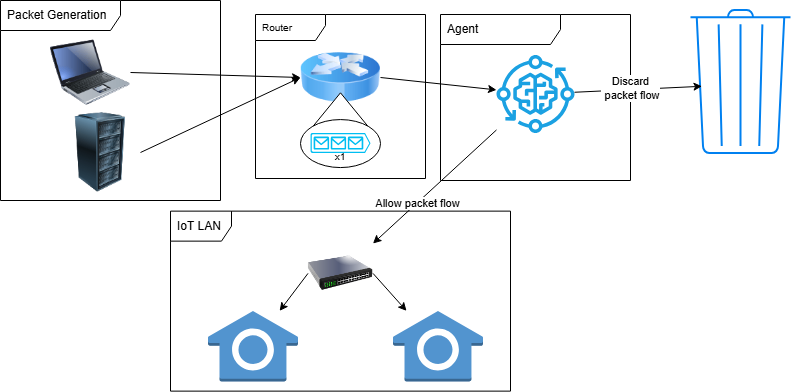

The diagram above was exported from draw.io. Its source (the exported page's mxGraphModel, read from the mxfile embedded in the PNG):
<mxGraphModel dx="1434" dy="746" grid="1" gridSize="10" guides="1" tooltips="1" connect="1" arrows="1" fold="1" page="1" pageScale="1" pageWidth="827" pageHeight="1169" math="0" shadow="0">
  <root>
    <mxCell id="VyGzvxRVnW5zz5dhXQQt-0" />
    <mxCell id="VyGzvxRVnW5zz5dhXQQt-1" parent="VyGzvxRVnW5zz5dhXQQt-0" />
    <mxCell id="VyGzvxRVnW5zz5dhXQQt-2" value="Router" style="shape=umlFrame;whiteSpace=wrap;html=1;width=70;height=26;boundedLbl=1;verticalAlign=middle;align=left;spacingLeft=5;fontSize=10;" parent="VyGzvxRVnW5zz5dhXQQt-1" vertex="1">
      <mxGeometry x="285" y="334" width="170" height="164" as="geometry" />
    </mxCell>
    <mxCell id="VyGzvxRVnW5zz5dhXQQt-3" value="" style="image;html=1;image=img/lib/clip_art/networking/Router_Icon_128x128.png" parent="VyGzvxRVnW5zz5dhXQQt-1" vertex="1">
      <mxGeometry x="330" y="357" width="80" height="80" as="geometry" />
    </mxCell>
    <mxCell id="VyGzvxRVnW5zz5dhXQQt-4" value="" style="triangle;whiteSpace=wrap;html=1;rotation=-90;" parent="VyGzvxRVnW5zz5dhXQQt-1" vertex="1">
      <mxGeometry x="350.75" y="400" width="38.5" height="63.13" as="geometry" />
    </mxCell>
    <mxCell id="VyGzvxRVnW5zz5dhXQQt-5" value="" style="ellipse;whiteSpace=wrap;html=1;" parent="VyGzvxRVnW5zz5dhXQQt-1" vertex="1">
      <mxGeometry x="330" y="439.07" width="80" height="48" as="geometry" />
    </mxCell>
    <mxCell id="VyGzvxRVnW5zz5dhXQQt-6" value="" style="verticalLabelPosition=bottom;html=1;verticalAlign=top;align=center;strokeColor=none;fillColor=#00BEF2;shape=mxgraph.azure.queue_generic;pointerEvents=1;enumerate=0;treeMoving=0;" parent="VyGzvxRVnW5zz5dhXQQt-1" vertex="1">
      <mxGeometry x="340" y="452.57" width="60" height="20" as="geometry" />
    </mxCell>
    <mxCell id="VyGzvxRVnW5zz5dhXQQt-7" value="&lt;font style=&quot;font-size: 10px;&quot;&gt;x1&lt;/font&gt;" style="text;strokeColor=none;align=center;fillColor=none;html=1;verticalAlign=middle;whiteSpace=wrap;rounded=0;" parent="VyGzvxRVnW5zz5dhXQQt-1" vertex="1">
      <mxGeometry x="355" y="466.07" width="30" height="20" as="geometry" />
    </mxCell>
    <mxCell id="VyGzvxRVnW5zz5dhXQQt-8" value="Agent" style="shape=umlFrame;whiteSpace=wrap;html=1;width=120;height=30;boundedLbl=1;verticalAlign=middle;align=left;spacingLeft=5;" parent="VyGzvxRVnW5zz5dhXQQt-1" vertex="1">
      <mxGeometry x="470" y="334" width="190" height="166" as="geometry" />
    </mxCell>
    <mxCell id="VyGzvxRVnW5zz5dhXQQt-9" value="Packet Generation" style="shape=umlFrame;whiteSpace=wrap;html=1;width=120;height=30;boundedLbl=1;verticalAlign=middle;align=left;spacingLeft=5;" parent="VyGzvxRVnW5zz5dhXQQt-1" vertex="1">
      <mxGeometry x="30" y="320" width="220" height="200" as="geometry" />
    </mxCell>
    <mxCell id="VyGzvxRVnW5zz5dhXQQt-10" value="IoT LAN" style="shape=umlFrame;whiteSpace=wrap;html=1;width=61;height=30;boundedLbl=1;verticalAlign=middle;align=left;spacingLeft=5;" parent="VyGzvxRVnW5zz5dhXQQt-1" vertex="1">
      <mxGeometry x="200" y="530.64" width="340" height="180" as="geometry" />
    </mxCell>
    <mxCell id="VyGzvxRVnW5zz5dhXQQt-11" value="" style="image;html=1;image=img/lib/clip_art/computers/Laptop_128x128.png" parent="VyGzvxRVnW5zz5dhXQQt-1" vertex="1">
      <mxGeometry x="80" y="352" width="80" height="80" as="geometry" />
    </mxCell>
    <mxCell id="VyGzvxRVnW5zz5dhXQQt-12" value="" style="image;html=1;image=img/lib/clip_art/computers/Server_Rack_128x128.png" parent="VyGzvxRVnW5zz5dhXQQt-1" vertex="1">
      <mxGeometry x="90" y="432" width="80" height="80" as="geometry" />
    </mxCell>
    <mxCell id="VyGzvxRVnW5zz5dhXQQt-13" value="" style="endArrow=classic;html=1;exitX=1;exitY=0.5;exitDx=0;exitDy=0;entryX=0;entryY=0.5;entryDx=0;entryDy=0;" parent="VyGzvxRVnW5zz5dhXQQt-1" source="VyGzvxRVnW5zz5dhXQQt-12" target="VyGzvxRVnW5zz5dhXQQt-3" edge="1">
      <mxGeometry width="50" height="50" relative="1" as="geometry">
        <mxPoint x="280" y="470" as="sourcePoint" />
        <mxPoint x="330" y="420" as="targetPoint" />
      </mxGeometry>
    </mxCell>
    <mxCell id="VyGzvxRVnW5zz5dhXQQt-14" value="" style="endArrow=classic;html=1;exitX=1;exitY=0.5;exitDx=0;exitDy=0;entryX=0;entryY=0.5;entryDx=0;entryDy=0;" parent="VyGzvxRVnW5zz5dhXQQt-1" source="VyGzvxRVnW5zz5dhXQQt-11" target="VyGzvxRVnW5zz5dhXQQt-3" edge="1">
      <mxGeometry width="50" height="50" relative="1" as="geometry">
        <mxPoint x="180" y="482" as="sourcePoint" />
        <mxPoint x="390.1700000000001" y="401.8360000000001" as="targetPoint" />
      </mxGeometry>
    </mxCell>
    <mxCell id="VyGzvxRVnW5zz5dhXQQt-15" value="" style="sketch=0;outlineConnect=0;fontColor=#ffffff;fillColor=#1ba1e2;strokeColor=#006EAF;dashed=0;verticalLabelPosition=bottom;verticalAlign=top;align=center;html=1;fontSize=12;fontStyle=0;aspect=fixed;pointerEvents=1;shape=mxgraph.aws4.iot_greengrass_component_machine_learning;" parent="VyGzvxRVnW5zz5dhXQQt-1" vertex="1">
      <mxGeometry x="526" y="374.57" width="78" height="78" as="geometry" />
    </mxCell>
    <mxCell id="VyGzvxRVnW5zz5dhXQQt-16" value="" style="endArrow=classic;html=1;exitX=1;exitY=0.5;exitDx=0;exitDy=0;" parent="VyGzvxRVnW5zz5dhXQQt-1" source="VyGzvxRVnW5zz5dhXQQt-3" target="VyGzvxRVnW5zz5dhXQQt-15" edge="1">
      <mxGeometry width="50" height="50" relative="1" as="geometry">
        <mxPoint x="420" y="270" as="sourcePoint" />
        <mxPoint x="590" y="275" as="targetPoint" />
      </mxGeometry>
    </mxCell>
    <mxCell id="VyGzvxRVnW5zz5dhXQQt-17" value="" style="outlineConnect=0;dashed=0;verticalLabelPosition=bottom;verticalAlign=top;align=center;html=1;shape=mxgraph.aws3.alexa_smart_home_skill;fillColor=#5294CF;gradientColor=none;" parent="VyGzvxRVnW5zz5dhXQQt-1" vertex="1">
      <mxGeometry x="237.5" y="630.39" width="90" height="70.5" as="geometry" />
    </mxCell>
    <mxCell id="VyGzvxRVnW5zz5dhXQQt-18" value="" style="outlineConnect=0;dashed=0;verticalLabelPosition=bottom;verticalAlign=top;align=center;html=1;shape=mxgraph.aws3.alexa_smart_home_skill;fillColor=#5294CF;gradientColor=none;" parent="VyGzvxRVnW5zz5dhXQQt-1" vertex="1">
      <mxGeometry x="422.5" y="630.39" width="90" height="70.5" as="geometry" />
    </mxCell>
    <mxCell id="VyGzvxRVnW5zz5dhXQQt-19" value="" style="html=1;verticalLabelPosition=bottom;align=center;labelBackgroundColor=#ffffff;verticalAlign=top;strokeWidth=2;strokeColor=#0080F0;shadow=0;dashed=0;shape=mxgraph.ios7.icons.trashcan;" parent="VyGzvxRVnW5zz5dhXQQt-1" vertex="1">
      <mxGeometry x="720" y="329.57" width="100" height="143" as="geometry" />
    </mxCell>
    <mxCell id="VyGzvxRVnW5zz5dhXQQt-20" value="" style="endArrow=classic;html=1;" parent="VyGzvxRVnW5zz5dhXQQt-1" source="VyGzvxRVnW5zz5dhXQQt-15" target="VyGzvxRVnW5zz5dhXQQt-22" edge="1">
      <mxGeometry width="50" height="50" relative="1" as="geometry">
        <mxPoint x="507" y="517.5999999999999" as="sourcePoint" />
        <mxPoint x="530" y="540" as="targetPoint" />
      </mxGeometry>
    </mxCell>
    <mxCell id="VyGzvxRVnW5zz5dhXQQt-21" value="Allow packet flow" style="edgeLabel;html=1;align=center;verticalAlign=middle;resizable=0;points=[];" parent="VyGzvxRVnW5zz5dhXQQt-20" vertex="1" connectable="0">
      <mxGeometry x="0.2887" relative="1" as="geometry">
        <mxPoint as="offset" />
      </mxGeometry>
    </mxCell>
    <mxCell id="VyGzvxRVnW5zz5dhXQQt-22" value="" style="image;html=1;image=img/lib/clip_art/networking/Switch_128x128.png" parent="VyGzvxRVnW5zz5dhXQQt-1" vertex="1">
      <mxGeometry x="337.5" y="555.39" width="65" height="75" as="geometry" />
    </mxCell>
    <mxCell id="VyGzvxRVnW5zz5dhXQQt-23" value="" style="endArrow=classic;html=1;exitX=0;exitY=0.5;exitDx=0;exitDy=0;" parent="VyGzvxRVnW5zz5dhXQQt-1" source="VyGzvxRVnW5zz5dhXQQt-22" target="VyGzvxRVnW5zz5dhXQQt-17" edge="1">
      <mxGeometry width="50" height="50" relative="1" as="geometry">
        <mxPoint x="443.03343225003596" y="402.9599999999999" as="sourcePoint" />
        <mxPoint x="393.91016129804257" y="535.39" as="targetPoint" />
      </mxGeometry>
    </mxCell>
    <mxCell id="VyGzvxRVnW5zz5dhXQQt-24" value="" style="endArrow=classic;html=1;exitX=1;exitY=0.5;exitDx=0;exitDy=0;" parent="VyGzvxRVnW5zz5dhXQQt-1" source="VyGzvxRVnW5zz5dhXQQt-22" target="VyGzvxRVnW5zz5dhXQQt-18" edge="1">
      <mxGeometry width="50" height="50" relative="1" as="geometry">
        <mxPoint x="347.5" y="610.39" as="sourcePoint" />
        <mxPoint x="335.34530386740335" y="620.39" as="targetPoint" />
      </mxGeometry>
    </mxCell>
    <mxCell id="VyGzvxRVnW5zz5dhXQQt-25" value="" style="endArrow=classic;html=1;entryX=0.115;entryY=0.533;entryDx=0;entryDy=0;entryPerimeter=0;" parent="VyGzvxRVnW5zz5dhXQQt-1" source="VyGzvxRVnW5zz5dhXQQt-15" target="VyGzvxRVnW5zz5dhXQQt-19" edge="1">
      <mxGeometry width="50" height="50" relative="1" as="geometry">
        <mxPoint x="560.533432250036" y="462.56999999999994" as="sourcePoint" />
        <mxPoint x="511.41016129804257" y="595" as="targetPoint" />
      </mxGeometry>
    </mxCell>
    <mxCell id="VyGzvxRVnW5zz5dhXQQt-26" value="Discard&lt;br&gt;&amp;nbsp;packet flow" style="edgeLabel;html=1;align=center;verticalAlign=middle;resizable=0;points=[];" parent="VyGzvxRVnW5zz5dhXQQt-25" vertex="1" connectable="0">
      <mxGeometry x="0.2887" relative="1" as="geometry">
        <mxPoint x="-26" as="offset" />
      </mxGeometry>
    </mxCell>
  </root>
</mxGraphModel>